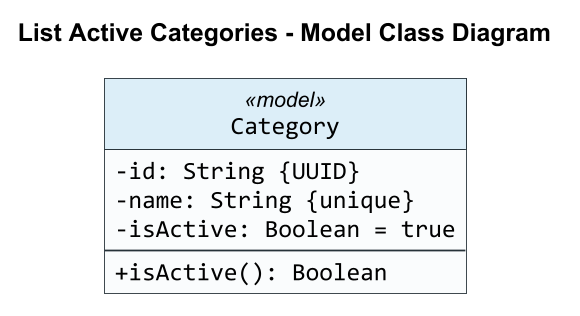

The diagram above was rendered by PlantUML. Its source (embedded in the PNG):
@startuml
title List Active Categories - Model Class Diagram

skinparam backgroundColor #FFFFFF
skinparam shadowing false
skinparam roundCorner 0
skinparam dpi 170
skinparam defaultFontName Arial
skinparam classFontName Arial
skinparam classAttributeFontName Consolas
skinparam classAttributeIconSize 0
skinparam classBorderColor #263238
skinparam classBackgroundColor #FAFCFD
skinparam classHeaderBackgroundColor #DCEEF8
skinparam ArrowColor #263238
skinparam ArrowThickness 1.2
skinparam linetype ortho
skinparam nodesep 160
skinparam ranksep 140
hide circle

class Category <<model>> {
  -id: String {UUID}
  -name: String {unique}
  -isActive: Boolean = true
  --
  +isActive(): Boolean
}



@enduml